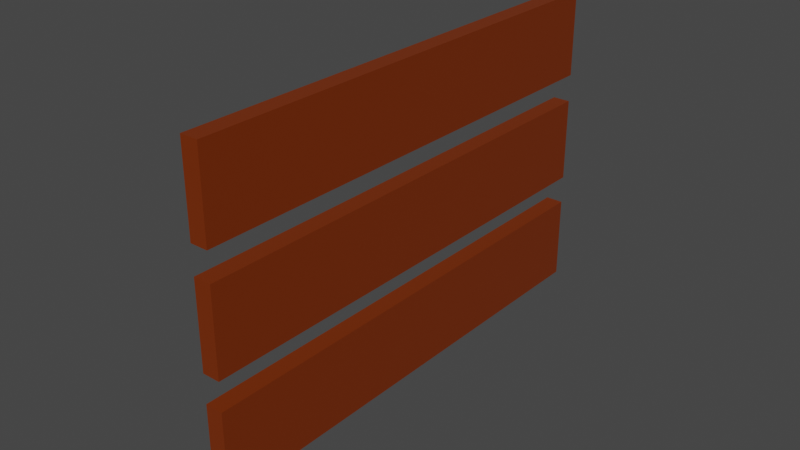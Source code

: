# Source: Fence.Modern.Middle.blend  (saved by Blender 3.2.14; exported with 4.5.12 LTS)
import bpy
from mathutils import Matrix  # noqa: F401  (used for matrix-valued properties, if any)

bpy.ops.wm.read_factory_settings(use_empty=True)
scene = bpy.context.scene
scene.name = 'Scene'

# ---- collections
col_collection = bpy.data.collections.new('Collection'); scene.collection.children.link(col_collection)

# ---- materials (node trees are filled in below, after node groups)
mat_fence_modern_slats = bpy.data.materials.new('Fence.Modern.Slats')
mat_fence_modern_slats.alpha_threshold = 0.0
mat_fence_modern_slats.use_transparent_shadow = False
mat_fence_modern_slats.line_color = (0.0, 0.0, 0.0, 1.0)
mat_fence_modern_posts = bpy.data.materials.new('Fence.Modern.Posts')
mat_fence_modern_posts.use_transparent_shadow = False

# ---- material node trees
mat_fence_modern_slats.use_nodes = True; mat_fence_modern_slats.node_tree.nodes.clear()
_N = mat_fence_modern_slats.node_tree.nodes; _L = mat_fence_modern_slats.node_tree.links
n0 = _N.new('ShaderNodeOutputMaterial'); n0.name = 'Material Output'; n0.location = (300, 300)
n1 = _N.new('ShaderNodeBsdfPrincipled'); n1.name = 'Principled BSDF'; n1.location = (10, 300)
n1.distribution = 'GGX'
n1.subsurface_method = 'RANDOM_WALK_SKIN'
n1.inputs[0].default_value = (0.1906, 0.02755, 0.0, 1.0)
n1.inputs[2].default_value = 0.4
n1.inputs[3].default_value = 1.45
n1.inputs[27].default_value = (0.0, 0.0, 0.0, 1.0)
n1.inputs[28].default_value = 1.0
_L.new(n1.outputs[0], n0.inputs[0])
n0.is_active_output = True
mat_fence_modern_posts.use_nodes = True; mat_fence_modern_posts.node_tree.nodes.clear()
_N = mat_fence_modern_posts.node_tree.nodes; _L = mat_fence_modern_posts.node_tree.links
n0 = _N.new('ShaderNodeBsdfPrincipled'); n0.name = 'Principled BSDF'; n0.location = (10, 300)
n0.distribution = 'GGX'
n0.subsurface_method = 'RANDOM_WALK_SKIN'
n0.inputs[0].default_value = (0.0, 0.0, 0.0, 1.0)
n0.inputs[3].default_value = 1.45
n0.inputs[27].default_value = (0.0, 0.0, 0.0, 1.0)
n0.inputs[28].default_value = 1.0
n1 = _N.new('ShaderNodeOutputMaterial'); n1.name = 'Material Output'; n1.location = (300, 300)
_L.new(n0.outputs[0], n1.inputs[0])
n1.is_active_output = True

# ---- world
world_world = bpy.data.worlds.new('World'); scene.world = world_world
world_world.use_nodes = True; world_world.node_tree.nodes.clear()
_N = world_world.node_tree.nodes; _L = world_world.node_tree.links
n0 = _N.new('ShaderNodeOutputWorld'); n0.name = 'World Output'; n0.location = (300, 300)
n1 = _N.new('ShaderNodeBackground'); n1.name = 'Background'; n1.location = (10, 300)
n1.inputs[0].default_value = (0.05088, 0.05088, 0.05088, 1.0)
_L.new(n1.outputs[0], n0.inputs[0])
n0.is_active_output = True
world_world.color = (0.05088, 0.05088, 0.05088)
world_world.use_sun_shadow = False
world_world.sun_shadow_jitter_overblur = 0.0

# ---- meshes
me_cube = bpy.data.meshes.new('Cube')
me_cube.from_pydata([(1.0, 1.0, 1.0), (1.0, 1.0, -1.0), (1.0, -1.0, 1.0), (1.0, -1.0, -1.0), (-1.0, 1.0, 1.0), (-1.0, 1.0, -1.0), (-1.0, -1.0, 1.0), (-1.0, -1.0, -1.0), (1.0, 3.675, 1.0), (1.0, 3.675, -1.0), (1.0, 1.675, 1.0), (1.0, 1.675, -1.0), (-1.0, 3.675, 1.0), (-1.0, 3.675, -1.0), (-1.0, 1.675, 1.0), (-1.0, 1.675, -1.0), (1.0, 6.327, 1.0), (1.0, 6.327, -1.0), (1.0, 4.327, 1.0), (1.0, 4.327, -1.0), (-1.0, 6.327, 1.0), (-1.0, 6.327, -1.0), (-1.0, 4.327, 1.0), (-1.0, 4.327, -1.0)], [], [(0, 4, 6, 2), (3, 2, 6, 7), (7, 6, 4, 5), (5, 1, 3, 7), (1, 0, 2, 3), (5, 4, 0, 1), (8, 12, 14, 10), (11, 10, 14, 15), (15, 14, 12, 13), (13, 9, 11, 15), (9, 8, 10, 11), (13, 12, 8, 9), (16, 20, 22, 18), (19, 18, 22, 23), (23, 22, 20, 21), (21, 17, 19, 23), (17, 16, 18, 19), (21, 20, 16, 17)])
_uv = me_cube.uv_layers.new(name='UVMap')
_uv.uv.foreach_set('vector', [0.625, 0.5, 0.875, 0.5, 0.875, 0.75, 0.625, 0.75, 0.375, 0.75, 0.625, 0.75, 0.625, 1.0, 0.375, 1.0, 0.375, 0.0, 0.625, 0.0, 0.625, 0.25, 0.375, 0.25, 0.125, 0.5, 0.375, 0.5, 0.375, 0.75, 0.125, 0.75, 0.375, 0.5, 0.625, 0.5, 0.625, 0.75, 0.375, 0.75, 0.375, 0.25, 0.625, 0.25, 0.625, 0.5, 0.375, 0.5, 0.625, 0.5, 0.875, 0.5, 0.875, 0.75, 0.625, 0.75, 0.375, 0.75, 0.625, 0.75, 0.625, 1.0, 0.375, 1.0, 0.375, 0.0, 0.625, 0.0, 0.625, 0.25, 0.375, 0.25, 0.125, 0.5, 0.375, 0.5, 0.375, 0.75, 0.125, 0.75, 0.375, 0.5, 0.625, 0.5, 0.625, 0.75, 0.375, 0.75, 0.375, 0.25, 0.625, 0.25, 0.625, 0.5, 0.375, 0.5, 0.625, 0.5, 0.875, 0.5, 0.875, 0.75, 0.625, 0.75, 0.375, 0.75, 0.625, 0.75, 0.625, 1.0, 0.375, 1.0, 0.375, 0.0, 0.625, 0.0, 0.625, 0.25, 0.375, 0.25, 0.125, 0.5, 0.375, 0.5, 0.375, 0.75, 0.125, 0.75, 0.375, 0.5, 0.625, 0.5, 0.625, 0.75, 0.375, 0.75, 0.375, 0.25, 0.625, 0.25, 0.625, 0.5, 0.375, 0.5])
me_cube.materials.append(mat_fence_modern_slats)
me_cube.use_mirror_vertex_groups = False
me_cube.update()
me_cube_003 = bpy.data.meshes.new('Cube.003')
me_cube_003.from_pydata([], [], [])
_uv = me_cube_003.uv_layers.new(name='UVMap')
_uv.uv.foreach_set('vector', [])
me_cube_003.materials.append(mat_fence_modern_posts)
me_cube_003.update()

# ---- objects
ob_cube = bpy.data.objects.new('Cube', me_cube)
ob_cube_003 = bpy.data.objects.new('Cube.003', me_cube_003)

# ---- transforms, parenting, visibility, modifiers, constraints
ob_cube.location = (0.0, 0.0, 0.0)
ob_cube.rotation_euler = (1.571, 0.0, 0.0)
ob_cube.scale = (0.2062, 1.0, -5.659)
ob_cube.lock_rotations_4d = False
ob_cube.empty_display_type = 'ARROWS'
ob_cube.lineart.crease_threshold = 0.0
ob_cube_003.location = (0.0, -6.441, 2.096)
ob_cube_003.scale = (1.0, 1.0, 4.449)

# ---- collection membership
col_collection.objects.link(ob_cube)
col_collection.objects.link(ob_cube_003)

# ---- scene / render settings (as saved in the file)
scene.frame_start = 1; scene.frame_end = 250; scene.frame_set(1)
scene.render.engine = 'BLENDER_EEVEE_NEXT'
scene.cycles.sampling_pattern = 'TABULATED_SOBOL'
scene.cycles.use_light_tree = False
scene.view_settings.view_transform = 'Filmic'
bpy.context.view_layer.update()

# ---- added for rendering (the .blend has no active camera and no usable light): camera, sun
cam_auto = bpy.data.cameras.new('AutoCamera')
cam_auto.lens = 50.0
cam_auto.sensor_width = 36.0
cam_auto.clip_end = 1000.0
ob_auto_camera = bpy.data.objects.new('AutoCamera', cam_auto)
scene.collection.objects.link(ob_auto_camera)
ob_auto_camera.location = (13.0936, -16.1032, 13.1385)
ob_auto_camera.rotation_euler = (1.09748, -7.21219e-08, 0.694738)
scene.camera = ob_auto_camera
light_auto_sun = bpy.data.lights.new('AutoSun', 'SUN')
light_auto_sun.energy = 3.0
light_auto_sun.angle = 0.0523599
ob_auto_sun = bpy.data.objects.new('AutoSun', light_auto_sun)
scene.collection.objects.link(ob_auto_sun)
ob_auto_sun.rotation_euler = (0.872665, 0.174533, 0.523599)
bpy.context.view_layer.update()
